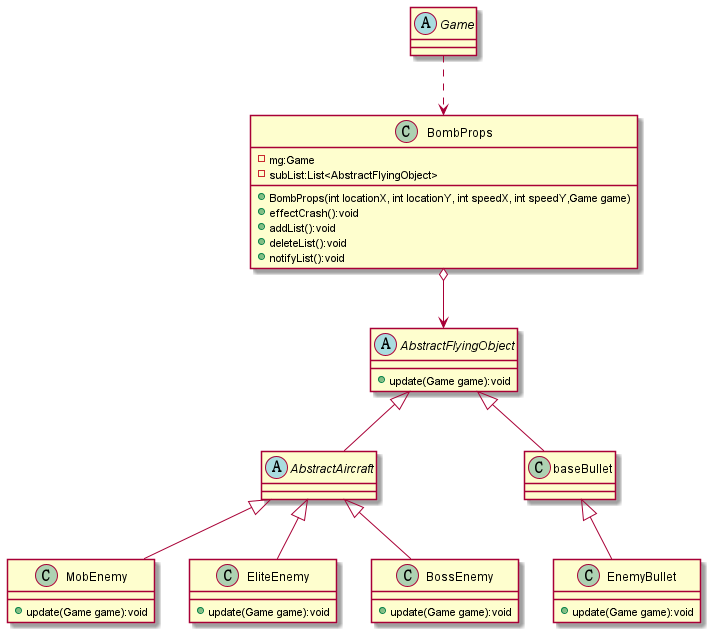

The diagram above was rendered by PlantUML. Its source (embedded in the PNG):
@startuml
abstract class Game{}
class BombProps
{
- mg:Game
- subList:List<AbstractFlyingObject>
+ BombProps(int locationX, int locationY, int speedX, int speedY,Game game)
+ effectCrash():void
+ addList():void
+ deleteList():void
+ notifyList():void
}
Game..>BombProps
BombProps o-->AbstractFlyingObject

abstract class AbstractFlyingObject
{
+ update(Game game):void
}
abstract class AbstractAircraft extends AbstractFlyingObject
{
}
class baseBullet extends AbstractFlyingObject
{
}

class MobEnemy extends AbstractAircraft
{
+ update(Game game):void
}
class EliteEnemy extends AbstractAircraft
{
+ update(Game game):void
}
class BossEnemy extends AbstractAircraft
{
+ update(Game game):void
}

class EnemyBullet extends baseBullet
{
+ update(Game game):void
}




@enduml